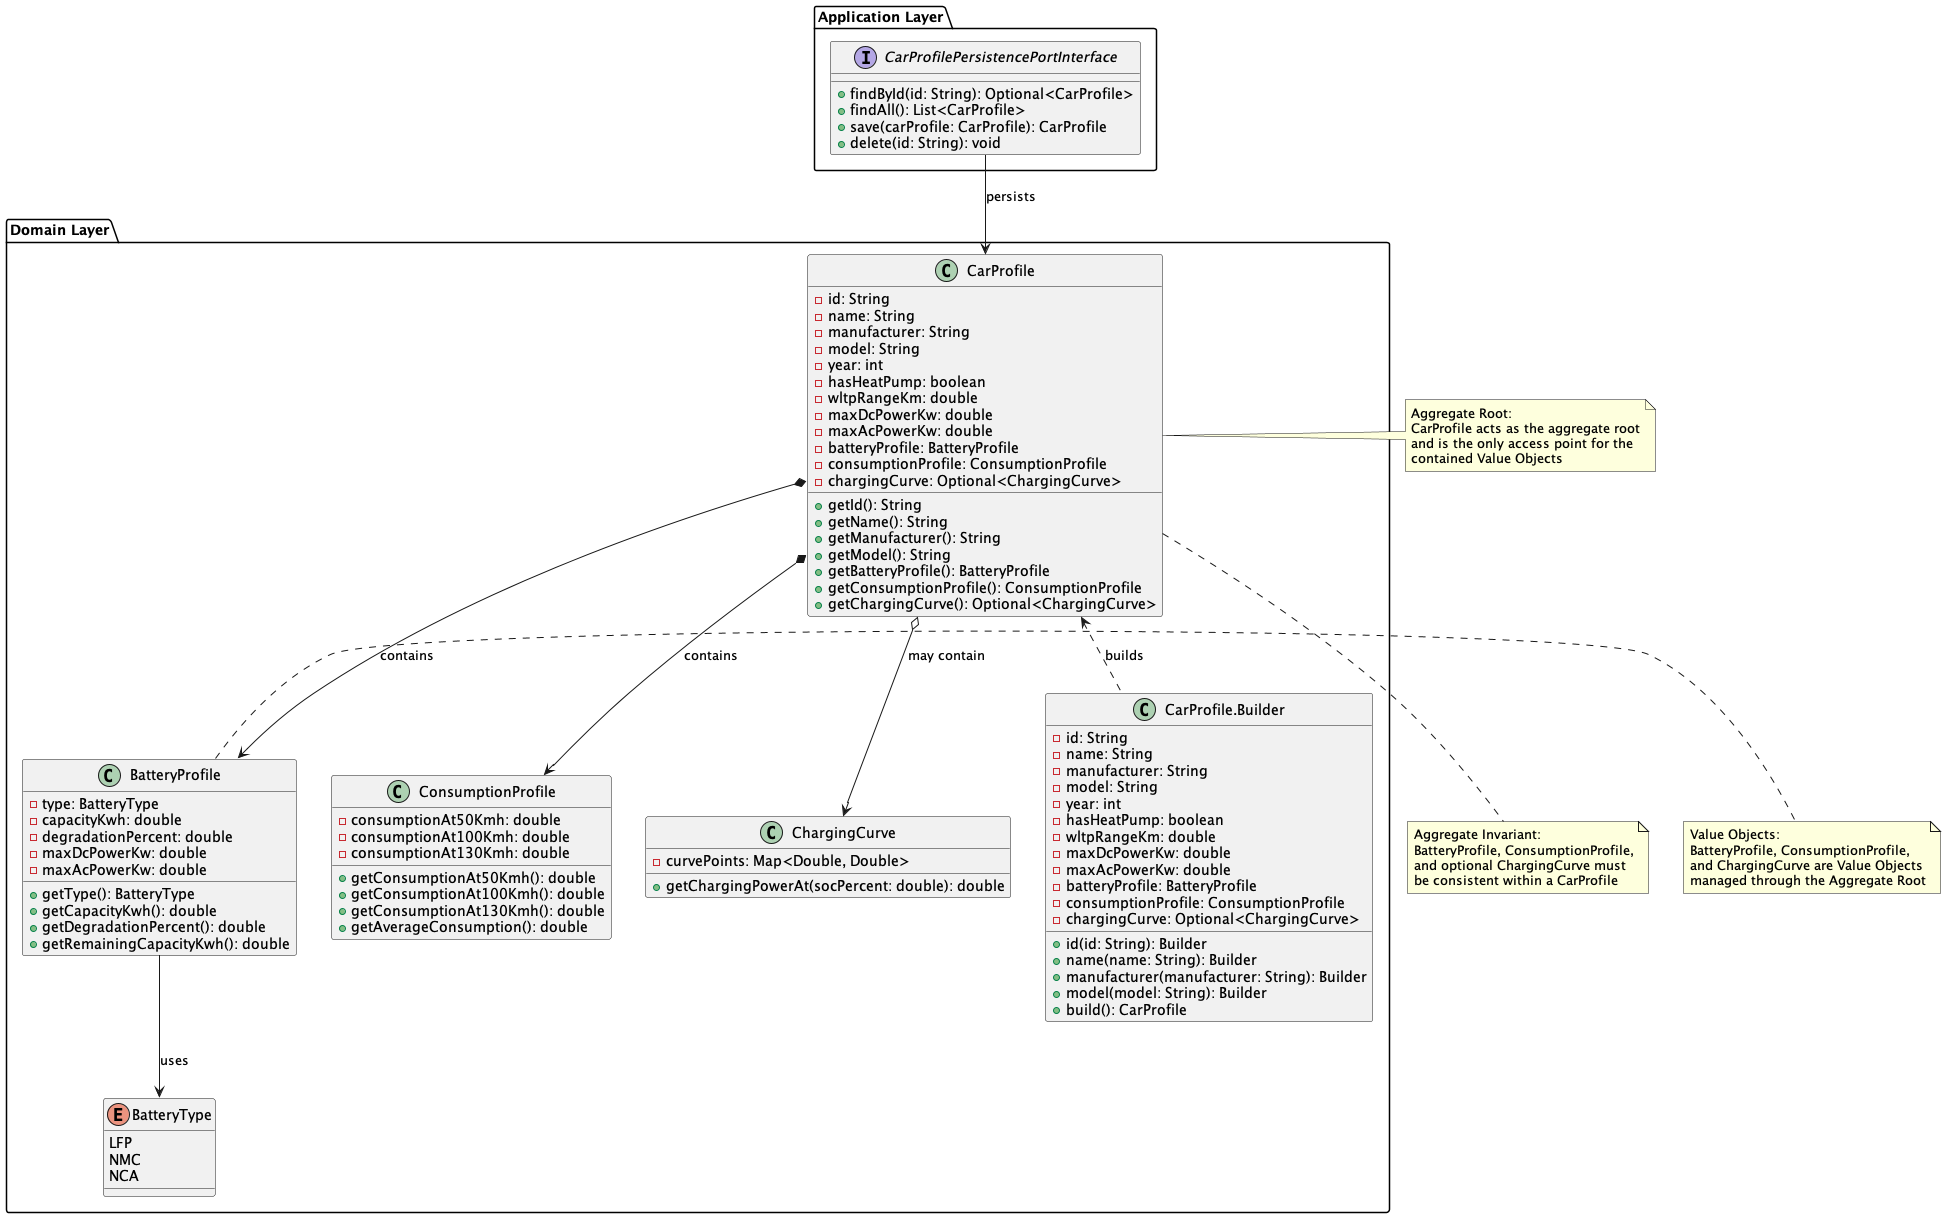

The diagram above was rendered by PlantUML. Its source (embedded in the PNG):
@startuml DDD_Aggregate

package "Domain Layer" {
  class CarProfile {
    -id: String
    -name: String
    -manufacturer: String
    -model: String
    -year: int
    -hasHeatPump: boolean
    -wltpRangeKm: double
    -maxDcPowerKw: double
    -maxAcPowerKw: double
    -batteryProfile: BatteryProfile
    -consumptionProfile: ConsumptionProfile
    -chargingCurve: Optional<ChargingCurve>
    +getId(): String
    +getName(): String
    +getManufacturer(): String
    +getModel(): String
    +getBatteryProfile(): BatteryProfile
    +getConsumptionProfile(): ConsumptionProfile
    +getChargingCurve(): Optional<ChargingCurve>
  }
  
  class BatteryProfile {
    -type: BatteryType
    -capacityKwh: double
    -degradationPercent: double
    -maxDcPowerKw: double
    -maxAcPowerKw: double
    +getType(): BatteryType
    +getCapacityKwh(): double
    +getDegradationPercent(): double
    +getRemainingCapacityKwh(): double
  }
  
  class ConsumptionProfile {
    -consumptionAt50Kmh: double
    -consumptionAt100Kmh: double
    -consumptionAt130Kmh: double
    +getConsumptionAt50Kmh(): double
    +getConsumptionAt100Kmh(): double
    +getConsumptionAt130Kmh(): double
    +getAverageConsumption(): double
  }
  
  class ChargingCurve {
    -curvePoints: Map<Double, Double>
    +getChargingPowerAt(socPercent: double): double
  }
  
  enum BatteryType {
    LFP
    NMC
    NCA
  }
  
  class "CarProfile.Builder" as CarProfileBuilder {
    -id: String
    -name: String
    -manufacturer: String
    -model: String
    -year: int
    -hasHeatPump: boolean
    -wltpRangeKm: double
    -maxDcPowerKw: double
    -maxAcPowerKw: double
    -batteryProfile: BatteryProfile
    -consumptionProfile: ConsumptionProfile
    -chargingCurve: Optional<ChargingCurve>
    +id(id: String): Builder
    +name(name: String): Builder
    +manufacturer(manufacturer: String): Builder
    +model(model: String): Builder
    +build(): CarProfile
  }
}

package "Application Layer" {
  interface CarProfilePersistencePortInterface {
    +findById(id: String): Optional<CarProfile>
    +findAll(): List<CarProfile>
    +save(carProfile: CarProfile): CarProfile
    +delete(id: String): void
  }
}

' Relationships
CarProfile *--> BatteryProfile : contains
CarProfile *--> ConsumptionProfile : contains
CarProfile o--> ChargingCurve : may contain
BatteryProfile --> BatteryType : uses
CarProfile <.. CarProfileBuilder : builds
CarProfilePersistencePortInterface --> CarProfile : persists

' Notes
note right of CarProfile
  Aggregate Root:
  CarProfile acts as the aggregate root
  and is the only access point for the
  contained Value Objects
end note

note right of BatteryProfile
  Value Objects:
  BatteryProfile, ConsumptionProfile,
  and ChargingCurve are Value Objects
  managed through the Aggregate Root
end note

note bottom of CarProfile
  Aggregate Invariant:
  BatteryProfile, ConsumptionProfile,
  and optional ChargingCurve must
  be consistent within a CarProfile
end note

@enduml